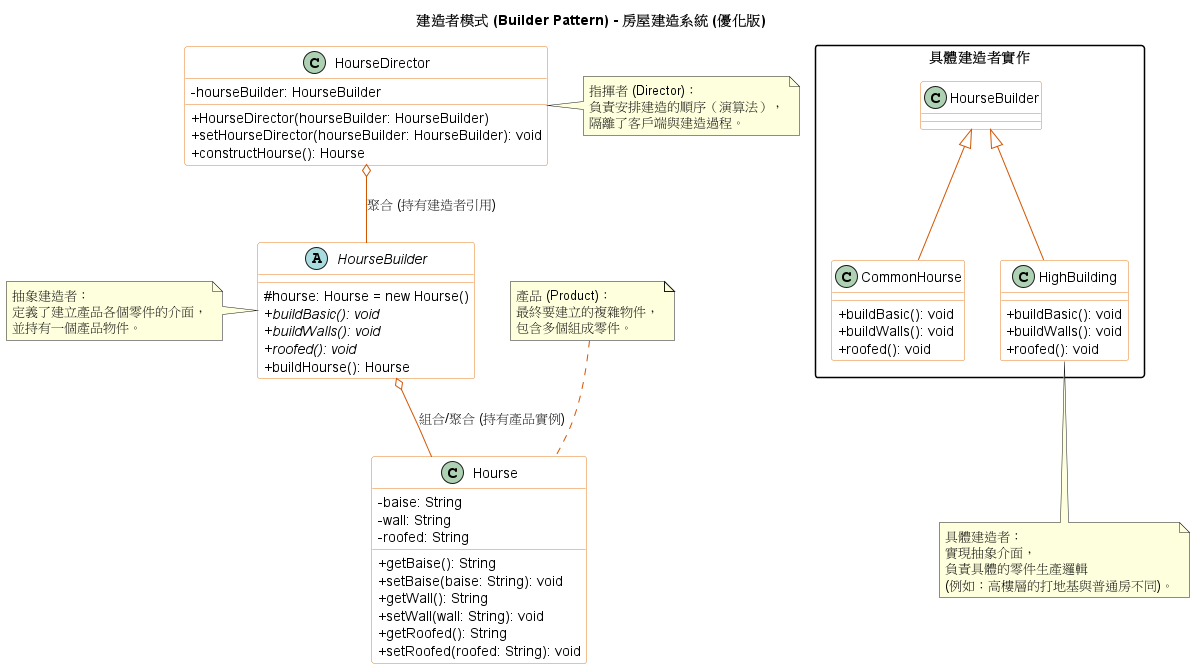

The diagram above was rendered by PlantUML. Its source (embedded in the PNG):
@startuml
title 建造者模式 (Builder Pattern) - 房屋建造系統 (優化版)

' --- 樣式設定 ---
skinparam classAttributeIconSize 0
skinparam monochrome false
skinparam packageStyle rectangle

skinparam class {
BackgroundColor White
ArrowColor #d35400
BorderColor #e67e22
}

' --- 產品類別 (Product) ---
class Hourse {
- baise: String
- wall: String
- roofed: String
+ getBaise(): String
+ setBaise(baise: String): void
+ getWall(): String
+ setWall(wall: String): void
+ getRoofed(): String
+ setRoofed(roofed: String): void
}

' --- 抽象建造者 (Abstract Builder) ---
abstract class HourseBuilder {
# hourse: Hourse = new Hourse()
+ {abstract} buildBasic(): void
+ {abstract} buildWalls(): void
+ {abstract} roofed(): void
+ buildHourse(): Hourse
}

' --- 具體建造者 (Concrete Builders) ---
package "具體建造者實作" {
class CommonHourse extends HourseBuilder {
+ buildBasic(): void
+ buildWalls(): void
+ roofed(): void
}

class HighBuilding extends HourseBuilder {
    + buildBasic(): void
    + buildWalls(): void
    + roofed(): void
}


}

' --- 指揮者 (Director) ---
class HourseDirector {
- hourseBuilder: HourseBuilder
+ HourseDirector(hourseBuilder: HourseBuilder)
+ setHourseDirector(hourseBuilder: HourseBuilder): void
+ constructHourse(): Hourse
}

' --- 關係連線 ---
HourseBuilder o-- Hourse : 組合/聚合 (持有產品實例)
HourseDirector o-- HourseBuilder : 聚合 (持有建造者引用)

' --- 說明註解 ---
note top of Hourse : 產品 (Product)：\n最終要建立的複雜物件，\n包含多個組成零件。

note left of HourseBuilder : 抽象建造者：\n定義了建立產品各個零件的介面，\n並持有一個產品物件。

note right of HourseDirector : 指揮者 (Director)：\n負責安排建造的順序（演算法），\n隔離了客戶端與建造過程。

note bottom of HighBuilding : 具體建造者：\n實現抽象介面，\n負責具體的零件生產邏輯\n(例如：高樓層的打地基與普通房不同)。

@enduml